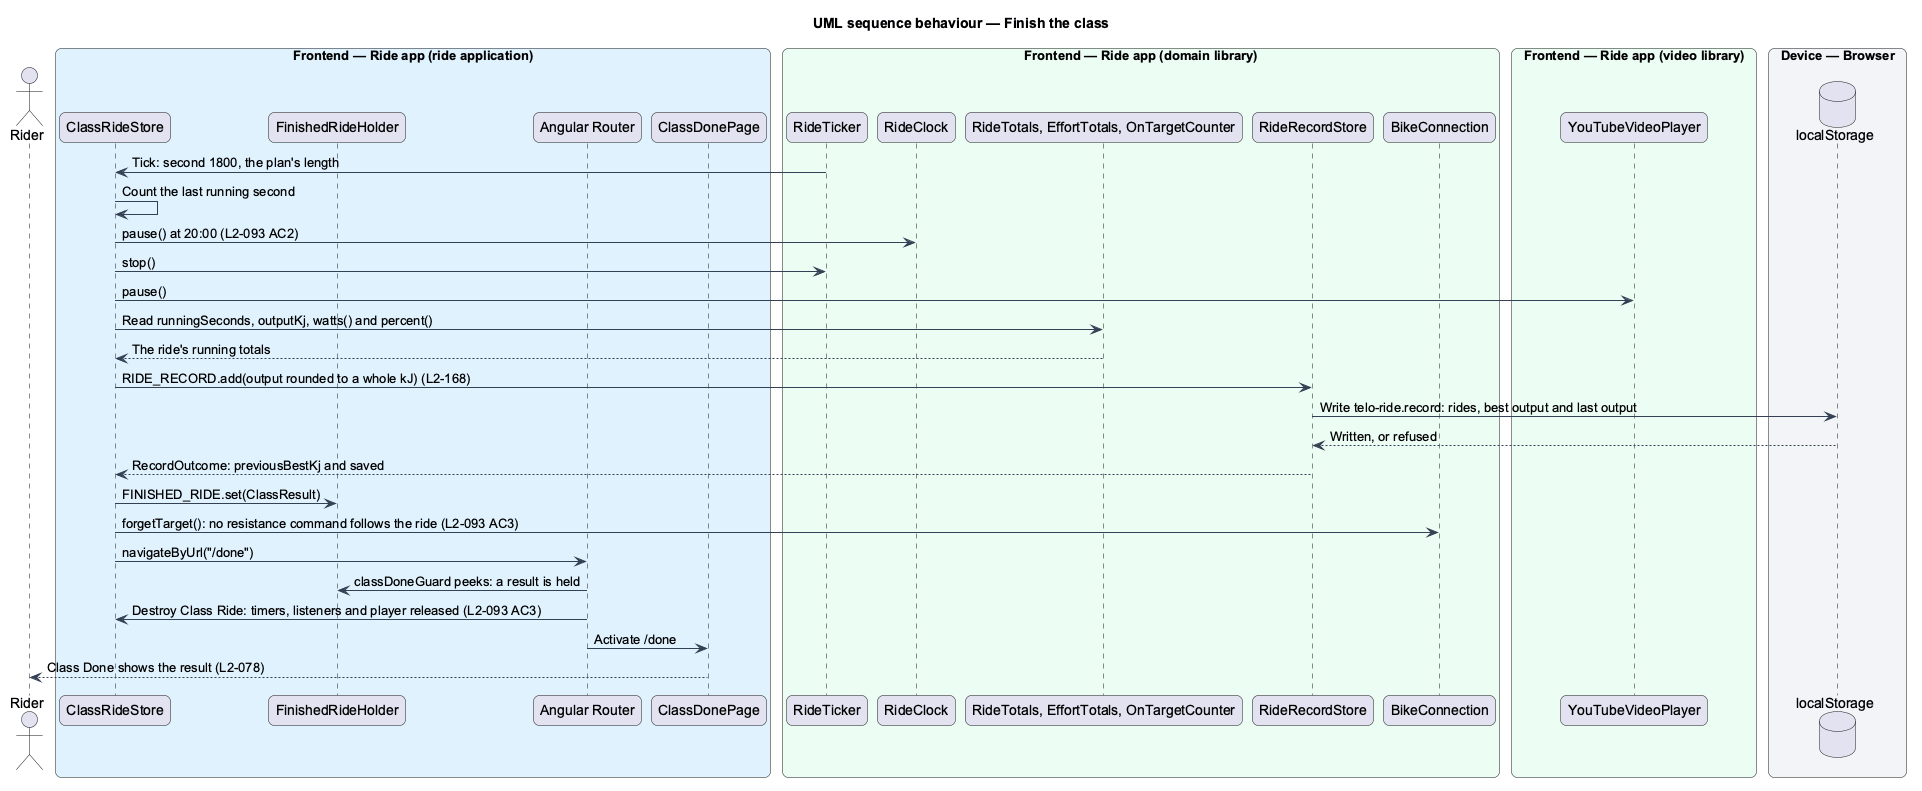

The diagram above was rendered by PlantUML. Its source (embedded in the PNG):
@startuml
title UML sequence behaviour — Finish the class
skinparam backgroundColor #FFFFFF
skinparam shadowing false
skinparam roundcorner 12
skinparam defaultFontName Arial
skinparam ArrowColor #344054
skinparam rectangle {
  BorderColor #344054
  FontColor #101828
}
skinparam package {
  BorderColor #667085
  FontColor #101828
  BackgroundColor #F9FAFB
}
actor "Rider" as rider
box "Frontend — Ride app (ride application)" #E0F2FE
  participant "ClassRideStore" as store
  participant "FinishedRideHolder" as holder
  participant "Angular Router" as router
  participant "ClassDonePage" as done
end box
box "Frontend — Ride app (domain library)" #ECFDF3
  participant "RideTicker" as ticker
  participant "RideClock" as clock
  participant "RideTotals, EffortTotals, OnTargetCounter" as totals
  participant "RideRecordStore" as record
  participant "BikeConnection" as conn
end box
box "Frontend — Ride app (video library)" #ECFDF3
  participant "YouTubeVideoPlayer" as player
end box
box "Device — Browser" #F2F4F7
  database "localStorage" as ls
end box
ticker -> store : Tick: second 1800, the plan's length
store -> store : Count the last running second
store -> clock : pause() at 20:00 (L2-093 AC2)
store -> ticker : stop()
store -> player : pause()
store -> totals : Read runningSeconds, outputKj, watts() and percent()
totals --> store : The ride's running totals
store -> record : RIDE_RECORD.add(output rounded to a whole kJ) (L2-168)
record -> ls : Write telo-ride.record: rides, best output and last output
ls --> record : Written, or refused
record --> store : RecordOutcome: previousBestKj and saved
store -> holder : FINISHED_RIDE.set(ClassResult)
store -> conn : forgetTarget(): no resistance command follows the ride (L2-093 AC3)
store -> router : navigateByUrl("/done")
router -> holder : classDoneGuard peeks: a result is held
router -> store : Destroy Class Ride: timers, listeners and player released (L2-093 AC3)
router -> done : Activate /done
done --> rider : Class Done shows the result (L2-078)
@enduml